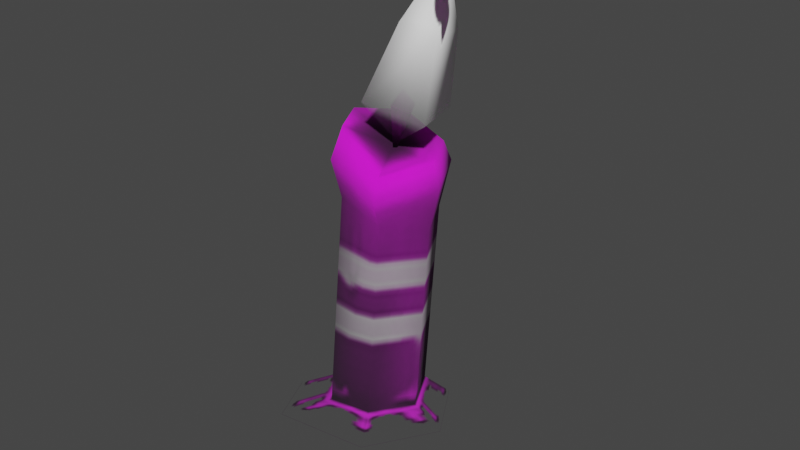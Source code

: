 # Source: mesh_candle.blend  (saved by Blender 3.4.6; exported with 4.5.12 LTS)
import bpy
from mathutils import Matrix  # noqa: F401  (used for matrix-valued properties, if any)

bpy.ops.wm.read_factory_settings(use_empty=True)
scene = bpy.context.scene
scene.name = 'Scene'

# ---- collections
col_collection = bpy.data.collections.new('Collection'); scene.collection.children.link(col_collection)

# ---- images (referenced by path relative to the original .blend; pixels are not part of the script)
import os
ASSET_DIR = os.environ.get("B2B_ASSET_DIR", "")  # directory of the original .blend (textures are referenced by path, not embedded)
HERE = os.path.dirname(os.path.abspath(__file__))  # packed textures are extracted next to this script under _unpacked/

def load_image(name, relpath, width, height, colorspace="sRGB"):
    """Load a texture the original file referenced (path relative to the .blend, or extracted next to this script)."""
    p = next((c for c in (os.path.join(HERE, relpath), os.path.join(ASSET_DIR, relpath)) if relpath and os.path.exists(c)), "")
    if p:
        img = bpy.data.images.load(p, check_existing=True)
        img.name = name
    else:  # same state as the original file: an image datablock whose file is absent (Cycles renders it pink)
        img = bpy.data.images.new(name, width, height)
        img.source = "FILE"
        img.filepath = "//" + (relpath or name)
    img.colorspace_settings.name = colorspace
    return img
img_image_1 = load_image('Image_1', '_unpacked/Image_1.ad8d866d.png', 128, 128, 'sRGB')
img_image_0 = load_image('Image_0', '_unpacked/Image_0.a59b94c9.png', 128, 64, 'sRGB')

# ---- materials (node trees are filled in below, after node groups)
mat_skin_candle_recolor = bpy.data.materials.new('skin_candle-recolor')
mat_skin_candle_recolor.use_backface_culling = True
mat_skin_candle_recolor.use_transparent_shadow = False
mat_fire_torch_ring = bpy.data.materials.new('fire_torch_ring')
mat_fire_torch_ring.use_backface_culling = True
mat_fire_torch_ring.use_transparent_shadow = False

# ---- material node trees
mat_skin_candle_recolor.use_nodes = True; mat_skin_candle_recolor.node_tree.nodes.clear()
_N = mat_skin_candle_recolor.node_tree.nodes; _L = mat_skin_candle_recolor.node_tree.links
n0 = _N.new('ShaderNodeBsdfPrincipled'); n0.name = 'Principled BSDF'; n0.location = (10, 300)
n0.distribution = 'GGX'
n0.subsurface_method = 'RANDOM_WALK_SKIN'
n0.inputs[2].default_value = 1.0
n0.inputs[27].default_value = (0.0, 0.0, 0.0, 1.0)
n0.inputs[28].default_value = 1.0
n1 = _N.new('ShaderNodeOutputMaterial'); n1.name = 'Material Output'; n1.location = (320, 270)
n2 = _N.new('ShaderNodeTexImage'); n2.name = 'Image Texture'; n2.location = (-440, 210)
n2.label = 'BASE COLOR'
n2.image = img_image_1
_L.new(n0.outputs[0], n1.inputs[0])
_L.new(n2.outputs[0], n0.inputs[0])
_L.new(n2.outputs[1], n0.inputs[4])
n1.is_active_output = True
mat_fire_torch_ring.use_nodes = True; mat_fire_torch_ring.node_tree.nodes.clear()
_N = mat_fire_torch_ring.node_tree.nodes; _L = mat_fire_torch_ring.node_tree.links
n0 = _N.new('ShaderNodeBsdfPrincipled'); n0.name = 'Principled BSDF'; n0.location = (10, 300)
n0.distribution = 'GGX'
n0.subsurface_method = 'RANDOM_WALK_SKIN'
n0.inputs[2].default_value = 1.0
n0.inputs[27].default_value = (0.0, 0.0, 0.0, 1.0)
n0.inputs[28].default_value = 1.0
n1 = _N.new('ShaderNodeOutputMaterial'); n1.name = 'Material Output'; n1.location = (320, 270)
n2 = _N.new('ShaderNodeTexImage'); n2.name = 'Image Texture'; n2.location = (-440, 210)
n2.label = 'BASE COLOR'
n2.image = img_image_0
_L.new(n0.outputs[0], n1.inputs[0])
_L.new(n2.outputs[0], n0.inputs[0])
_L.new(n2.outputs[1], n0.inputs[4])
n1.is_active_output = True

# ---- world
world_world = bpy.data.worlds.new('World'); scene.world = world_world
world_world.use_nodes = True; world_world.node_tree.nodes.clear()
_N = world_world.node_tree.nodes; _L = world_world.node_tree.links
n0 = _N.new('ShaderNodeOutputWorld'); n0.name = 'World Output'; n0.location = (300, 300)
n1 = _N.new('ShaderNodeBackground'); n1.name = 'Background'; n1.location = (10, 300)
n1.inputs[0].default_value = (0.05088, 0.05088, 0.05088, 1.0)
_L.new(n1.outputs[0], n0.inputs[0])
n0.is_active_output = True
world_world.color = (0.05088, 0.05088, 0.05088)
world_world.use_sun_shadow = False
world_world.sun_shadow_jitter_overblur = 0.0

# ---- meshes
me_rsrc_item_gear_accessory_helm_candle_base_model_meshnodes__mesh = bpy.data.meshes.new('rsrc.item.gear.accessory.helm.candle.base_model-MeshNodes["mesh')
me_rsrc_item_gear_accessory_helm_candle_base_model_meshnodes__mesh.from_pydata([(-0.115, -0.4678, -0.03932), (-0.04841, -0.4662, -0.01383), (-0.1411, -0.442, -0.007625), (-0.06642, -0.4872, -0.04264), (-0.008268, -0.4756, -0.086), (-0.0443, -0.486, -0.08662), (-0.05217, -0.4581, -0.1534), (-0.07079, -0.4776, -0.1273), (-0.1562, -0.4261, -0.1535), (-0.1194, -0.4582, -0.124), (-0.1959, -0.4042, -0.07501), (-0.1415, -0.4594, -0.07999), (-0.1411, -0.442, -0.007625), (-0.115, -0.4678, -0.03932), (-0.1194, -0.4582, -0.124), (-0.07079, -0.4776, -0.1273), (-0.09852, -0.688, -0.1497), (-0.1484, -0.694, -0.1478), (-0.1017, -0.7144, -0.1628), (-0.1415, -0.4594, -0.07999), (-0.1608, -0.7309, -0.1605), (-0.1089, -0.735, -0.1568), (-0.1701, -0.6952, -0.1046), (-0.115, -0.4678, -0.03932), (-0.1599, -0.7651, -0.1558), (-0.1296, -0.7496, -0.1128), (-0.1842, -0.7626, -0.1117), (-0.1544, -0.7666, -0.07165), (-0.1881, -0.7421, -0.1071), (-0.1625, -0.7532, -0.06587), (-0.1544, -0.7666, -0.07165), (-0.1441, -0.7035, -0.06456), (-0.06642, -0.4872, -0.04264), (-0.09324, -0.691, -0.06576), (-0.0443, -0.486, -0.08662), (-0.0711, -0.6874, -0.1088), (-0.07079, -0.4776, -0.1273), (-0.09852, -0.688, -0.1497), (-0.06935, -0.7353, -0.1143), (-0.1017, -0.7144, -0.1628), (-0.08146, -0.7547, -0.1159), (-0.1089, -0.735, -0.1568), (-0.1296, -0.7496, -0.1128), (-0.1036, -0.7583, -0.07286), (-0.09561, -0.7395, -0.06326), (-0.1307, -0.7943, -0.1321), (-0.1296, -0.7969, -0.1098), (-0.1279, -0.7385, -0.1117), (-0.1121, -0.8025, -0.1227), (-0.1287, -0.8096, -0.1226)], [], [(0, 1, 2), (0, 3, 1), (3, 4, 1), (3, 5, 4), (5, 6, 4), (5, 7, 6), (7, 8, 6), (7, 9, 8), (9, 10, 8), (9, 11, 10), (11, 12, 10), (11, 13, 12), (14, 15, 16), (14, 16, 17), (17, 16, 18), (19, 14, 17), (17, 18, 20), (20, 18, 21), (19, 17, 22), (22, 17, 20), (23, 19, 22), (20, 21, 24), (24, 21, 25), (26, 24, 25), (27, 26, 25), (28, 24, 26), (28, 20, 24), (22, 20, 28), (29, 28, 26), (29, 26, 30), (31, 28, 29), (31, 22, 28), (23, 22, 31), (32, 23, 31), (32, 31, 33), (33, 31, 29), (34, 32, 33), (34, 33, 35), (36, 34, 35), (36, 35, 37), (37, 35, 38), (37, 38, 39), (39, 38, 40), (39, 40, 41), (41, 40, 42), (40, 43, 42), (38, 43, 40), (43, 30, 42), (38, 44, 43), (35, 44, 38), (44, 30, 43), (35, 33, 44), (33, 29, 44), (44, 29, 30), (45, 46, 47), (48, 45, 47), (46, 48, 47), (48, 46, 49), (45, 48, 49), (46, 45, 49)])
me_rsrc_item_gear_accessory_helm_candle_base_model_meshnodes__mesh.polygons.foreach_set('use_smooth', [True] * 60)
_uv = me_rsrc_item_gear_accessory_helm_candle_base_model_meshnodes__mesh.uv_layers.new(name='UVMap')
_uv.uv.foreach_set('vector', [0.2396, 0.2429, 0.4067, 0.0, 0.2396, 0.0, 0.2396, 0.2429, 0.4067, 0.2429, 0.4067, 0.0, 0.4067, 0.2429, 0.5737, 0.0, 0.4067, 0.0, 0.4067, 0.2429, 0.5737, 0.2429, 0.5737, 0.0, 0.5737, 0.2429, 0.7436, 0.0, 0.5737, 0.0, 0.5737, 0.2429, 0.7436, 0.2429, 0.7436, 0.0, 0.7436, 0.2429, 0.5766, 0.0, 0.7436, 0.0, 0.7436, 0.2429, 0.5766, 0.2429, 0.5766, 0.0, 0.5766, 0.2429, 0.4096, 0.0, 0.5766, 0.0, 0.5766, 0.2429, 0.4096, 0.2429, 0.4096, 0.0, 0.4096, 0.2429, 0.2425, 0.0, 0.4096, 0.0, 0.4096, 0.2429, 0.2425, 0.2429, 0.2425, 0.0, 0.8378, 0.2542, 0.9876, 0.2542, 0.9873, 0.6275, 0.8378, 0.2542, 0.9873, 0.6275, 0.8378, 0.648, 0.8378, 0.648, 0.9873, 0.6275, 0.9864, 0.7248, 0.668, 0.2542, 0.8378, 0.2542, 0.8378, 0.648, 0.8378, 0.648, 0.9864, 0.7248, 0.8377, 0.7774, 0.8377, 0.7774, 0.9864, 0.7248, 0.9873, 0.794, 0.668, 0.2542, 0.8378, 0.648, 0.668, 0.648, 0.668, 0.648, 0.8378, 0.648, 0.8377, 0.7774, 0.4875, 0.2542, 0.668, 0.2542, 0.668, 0.648, 0.8377, 0.7774, 0.9873, 0.794, 0.8378, 0.8654, 0.8378, 0.8654, 0.9873, 0.794, 0.7491, 0.9844, 0.668, 0.8383, 0.8378, 0.8654, 0.7491, 0.9844, 0.4875, 0.8383, 0.668, 0.8383, 0.7491, 0.9844, 0.668, 0.7774, 0.8378, 0.8654, 0.668, 0.8383, 0.668, 0.7774, 0.8377, 0.7774, 0.8378, 0.8654, 0.668, 0.648, 0.8377, 0.7774, 0.668, 0.7774, 0.4876, 0.7774, 0.668, 0.7774, 0.668, 0.8383, 0.4876, 0.7774, 0.668, 0.8383, 0.4875, 0.8383, 0.4875, 0.648, 0.668, 0.7774, 0.4876, 0.7774, 0.4875, 0.648, 0.668, 0.648, 0.668, 0.7774, 0.4875, 0.2542, 0.668, 0.648, 0.4875, 0.648, 0.3124, 0.2542, 0.4875, 0.2542, 0.4875, 0.648, 0.3124, 0.2542, 0.4875, 0.648, 0.3124, 0.6174, 0.3124, 0.6174, 0.4875, 0.648, 0.4876, 0.7774, 0.1585, 0.2542, 0.3124, 0.2542, 0.3124, 0.6174, 0.1585, 0.2542, 0.3124, 0.6174, 0.1585, 0.6136, 0.01462, 0.2542, 0.1585, 0.2542, 0.1585, 0.6136, 0.01462, 0.2542, 0.1585, 0.6136, 0.01434, 0.6275, 0.01434, 0.6275, 0.1585, 0.6136, 0.1586, 0.6933, 0.01434, 0.6275, 0.1586, 0.6933, 0.01344, 0.7248, 0.01344, 0.7248, 0.1586, 0.6933, 0.1585, 0.764, 0.01344, 0.7248, 0.1585, 0.764, 0.01434, 0.794, 0.01434, 0.794, 0.1585, 0.764, 0.2326, 0.9844, 0.1585, 0.764, 0.3124, 0.772, 0.2326, 0.9844, 0.1586, 0.6933, 0.3124, 0.772, 0.1585, 0.764, 0.3124, 0.772, 0.4875, 0.8383, 0.2326, 0.9844, 0.1586, 0.6933, 0.3124, 0.7028, 0.3124, 0.772, 0.1585, 0.6136, 0.3124, 0.7028, 0.1586, 0.6933, 0.3124, 0.7028, 0.4875, 0.8383, 0.3124, 0.772, 0.1585, 0.6136, 0.3124, 0.6174, 0.3124, 0.7028, 0.3124, 0.6174, 0.4876, 0.7774, 0.3124, 0.7028, 0.3124, 0.7028, 0.4876, 0.7774, 0.4875, 0.8383, 0.2051, 0.8157, 0.2051, 0.8157, 0.2056, 0.9944, 0.149, 0.8153, 0.2051, 0.8157, 0.2056, 0.9944, 0.2051, 0.8157, 0.149, 0.8153, 0.2056, 0.9944, 0.149, 0.8153, 0.2051, 0.8157, 0.1866, 0.7791, 0.2051, 0.8157, 0.149, 0.8153, 0.1866, 0.7791, 0.2051, 0.8157, 0.2051, 0.8157, 0.1866, 0.7791])
me_rsrc_item_gear_accessory_helm_candle_base_model_meshnodes__mesh.materials.append(mat_skin_candle_recolor)
me_rsrc_item_gear_accessory_helm_candle_base_model_meshnodes__mesh.update()
me_rsrc_item_gear_accessory_helm_candle_base_model_meshnodes__mesh.normals_split_custom_set([tuple(v) for v in zip(*[iter([-0.3587, -0.8321, 0.4231, 0.07875, -0.8469, 0.5259, -0.5056, -0.8058, 0.3083, -0.3587, -0.8321, 0.4231, 0.1084, -0.8578, 0.5024, 0.07875, -0.8469, 0.5259, 0.1084, -0.8578, 0.5024, 0.3197, -0.9435, -0.08758, 0.07875, -0.8469, 0.5259, 0.1084, -0.8578, 0.5024, 0.2871, -0.9457, -0.1524, 0.3197, -0.9435, -0.08758, 0.2871, -0.9457, -0.1524, 0.03641, -0.82, -0.5713, 0.3197, -0.9435, -0.08758, 0.2871, -0.9457, -0.1524, 0.05664, -0.8375, -0.5435, 0.03641, -0.82, -0.5713, 0.05664, -0.8375, -0.5435, -0.533, -0.8097, -0.2456, 0.03641, -0.82, -0.5713, 0.05664, -0.8375, -0.5435, -0.4891, -0.7981, -0.3519, -0.533, -0.8097, -0.2456, -0.4891, -0.7981, -0.3519, -0.6837, -0.7289, -0.0346, -0.533, -0.8097, -0.2456, -0.4891, -0.7981, -0.3519, -0.6917, -0.7171, -0.0858, -0.6837, -0.7289, -0.0346, -0.6917, -0.7171, -0.0858, -0.5056, -0.8058, 0.3083, -0.6837, -0.7289, -0.0346, -0.6917, -0.7171, -0.0858, -0.3587, -0.8321, 0.4231, -0.5056, -0.8058, 0.3083, -0.5768, 0.1545, -0.8022, 0.4239, 0.041, -0.9048, 0.4717, 0.1766, -0.8639, -0.5768, 0.1545, -0.8022, 0.4717, 0.1766, -0.8639, -0.5338, 0.3217, -0.782, -0.5338, 0.3217, -0.782, 0.4717, 0.1766, -0.8639, 0.4147, 0.05151, -0.9085, -0.9915, 0.1137, 0.06312, -0.5768, 0.1545, -0.8022, -0.5338, 0.3217, -0.782, -0.5338, 0.3217, -0.782, 0.4147, 0.05151, -0.9085, -0.5323, 0.1207, -0.8379, -0.5323, 0.1207, -0.8379, 0.4147, 0.05151, -0.9085, 0.3327, -0.5907, -0.7351, -0.9915, 0.1137, 0.06312, -0.5338, 0.3217, -0.782, -0.9656, 0.2469, 0.08103, -0.9656, 0.2469, 0.08103, -0.5338, 0.3217, -0.782, -0.5323, 0.1207, -0.8379, -0.5098, -0.02926, 0.8598, -0.9915, 0.1137, 0.06312, -0.9656, 0.2469, 0.08103, -0.5323, 0.1207, -0.8379, 0.3327, -0.5907, -0.7351, -0.2311, -0.7692, -0.5957, -0.2311, -0.7692, -0.5957, 0.3327, -0.5907, -0.7351, 0.1533, -0.974, -0.1669, -0.691, -0.7199, -0.0656, -0.2311, -0.7692, -0.5957, 0.1533, -0.974, -0.1669, -0.1225, -0.8884, 0.4425, -0.691, -0.7199, -0.0656, 0.1533, -0.974, -0.1669, -0.9941, 0.07971, 0.07359, -0.2311, -0.7692, -0.5957, -0.691, -0.7199, -0.0656, -0.9941, 0.07971, 0.07359, -0.5323, 0.1207, -0.8379, -0.2311, -0.7692, -0.5957, -0.9656, 0.2469, 0.08103, -0.5323, 0.1207, -0.8379, -0.9941, 0.07971, 0.07359, -0.5237, -0.2014, 0.8277, -0.9941, 0.07971, 0.07359, -0.691, -0.7199, -0.0656, -0.5237, -0.2014, 0.8277, -0.691, -0.7199, -0.0656, -0.1225, -0.8884, 0.4425, -0.4205, 0.0455, 0.9062, -0.9941, 0.07971, 0.07359, -0.5237, -0.2014, 0.8277, -0.4205, 0.0455, 0.9062, -0.9656, 0.2469, 0.08103, -0.9941, 0.07971, 0.07359, -0.5098, -0.02926, 0.8598, -0.9656, 0.2469, 0.08103, -0.4205, 0.0455, 0.9062, 0.4887, -0.158, 0.858, -0.5098, -0.02926, 0.8598, -0.4205, 0.0455, 0.9062, 0.4887, -0.158, 0.858, -0.4205, 0.0455, 0.9062, 0.5341, -0.0897, 0.8406, 0.5341, -0.0897, 0.8406, -0.4205, 0.0455, 0.9062, -0.5237, -0.2014, 0.8277, 0.9901, -0.1248, -0.06404, 0.4887, -0.158, 0.858, 0.5341, -0.0897, 0.8406, 0.9901, -0.1248, -0.06404, 0.5341, -0.0897, 0.8406, 0.997, -0.04443, -0.06278, 0.4239, 0.04104, -0.9048, 0.9901, -0.1248, -0.06404, 0.997, -0.04443, -0.06278, 0.4239, 0.04104, -0.9048, 0.997, -0.04443, -0.06278, 0.4717, 0.1766, -0.8639, 0.4717, 0.1766, -0.8639, 0.997, -0.04443, -0.06278, 0.9647, -0.243, -0.1018, 0.4717, 0.1766, -0.8639, 0.9647, -0.243, -0.1018, 0.4148, 0.05154, -0.9085, 0.4148, 0.05154, -0.9085, 0.9647, -0.243, -0.1018, 0.5251, -0.8267, -0.2021, 0.4148, 0.05154, -0.9085, 0.5251, -0.8267, -0.2021, 0.3327, -0.5907, -0.7351, 0.3327, -0.5907, -0.7351, 0.5251, -0.8267, -0.2021, 0.1533, -0.974, -0.1669, 0.5251, -0.8267, -0.2021, 0.3406, -0.8428, 0.4167, 0.1533, -0.974, -0.1669, 0.9647, -0.243, -0.1018, 0.3406, -0.8428, 0.4167, 0.5251, -0.8267, -0.2021, 0.3406, -0.8428, 0.4167, -0.1225, -0.8884, 0.4425, 0.1533, -0.974, -0.1669, 0.9647, -0.243, -0.1018, 0.5072, -0.2407, 0.8275, 0.3406, -0.8428, 0.4167, 0.997, -0.04443, -0.06278, 0.5072, -0.2407, 0.8275, 0.9647, -0.243, -0.1018, 0.5072, -0.2407, 0.8275, -0.1225, -0.8884, 0.4425, 0.3406, -0.8428, 0.4167, 0.997, -0.04443, -0.06278, 0.5341, -0.0897, 0.8406, 0.5072, -0.2407, 0.8275, 0.5341, -0.0897, 0.8406, -0.5237, -0.2014, 0.8277, 0.5072, -0.2407, 0.8275, 0.5072, -0.2407, 0.8275, -0.5237, -0.2014, 0.8277, -0.1225, -0.8884, 0.4425, -0.4818, -0.01522, -0.8762, -0.4056, -0.2585, 0.8767, -0.05406, 0.9853, 0.1622, 0.9014, -0.4204, -0.1032, -0.4818, -0.01522, -0.8762, -0.05406, 0.9853, 0.1622, -0.4056, -0.2585, 0.8767, 0.9014, -0.4204, -0.1032, -0.05406, 0.9853, 0.1622, 0.9014, -0.4204, -0.1032, -0.4056, -0.2585, 0.8767, -0.3651, -0.927, -0.0863, -0.4818, -0.01522, -0.8762, 0.9014, -0.4204, -0.1032, -0.3651, -0.927, -0.0863, -0.4056, -0.2585, 0.8767, -0.4818, -0.01522, -0.8762, -0.3651, -0.927, -0.0863])] * 3)])
me_rsrc_item_gear_accessory_helm_candle_base_model_meshnodes = bpy.data.meshes.new('rsrc.item.gear.accessory.helm.candle.base_model-MeshNodes["')
me_rsrc_item_gear_accessory_helm_candle_base_model_meshnodes.from_pydata([(0.02167, 0.0001785, 0.03776), (0.03791, 0.0001785, -0.02166), (8.035e-05, 0.03814, -7.451e-05), (0.01912, -0.07639, 0.02076), (-0.02151, 0.0001785, -0.03791), (0.02446, -0.07639, -0.01693), (0.002944, -0.1431, -0.0007512), (-0.01323, -0.07639, -0.02226), (-0.03775, 0.0001785, 0.02151), (8.035e-05, 0.03814, -7.451e-05), (0.02167, 0.0001785, 0.03776), (-0.01857, -0.07639, 0.01542), (0.01912, -0.07639, 0.02076), (0.002944, -0.1431, -0.0007512)], [], [(0, 1, 2), (1, 0, 3), (1, 4, 2), (1, 3, 5), (4, 1, 5), (5, 3, 6), (7, 5, 6), (4, 5, 7), (8, 4, 7), (4, 8, 9), (8, 10, 9), (10, 8, 11), (8, 7, 11), (10, 11, 12), (12, 11, 13), (11, 7, 13)])
me_rsrc_item_gear_accessory_helm_candle_base_model_meshnodes.polygons.foreach_set('use_smooth', [True] * 16)
_uv = me_rsrc_item_gear_accessory_helm_candle_base_model_meshnodes.uv_layers.new(name='UVMap')
_uv.uv.foreach_set('vector', [1.0, 0.2009, 0.75, 0.2009, 0.75, 0.0, 0.75, 0.2009, 1.0, 0.2009, 1.0, 0.562, 0.75, 0.2009, 0.5, 0.2009, 0.75, 0.0, 0.75, 0.2009, 1.0, 0.562, 0.75, 0.562, 0.5, 0.2009, 0.75, 0.2009, 0.75, 0.562, 0.75, 0.562, 1.0, 0.562, 0.75, 1.0, 0.5, 0.562, 0.75, 0.562, 0.75, 1.0, 0.5, 0.2009, 0.75, 0.562, 0.5, 0.562, 0.25, 0.2009, 0.5, 0.2009, 0.5, 0.562, 0.5, 0.2009, 0.25, 0.2009, 0.25, 0.0, 0.25, 0.2009, 0.0, 0.2009, 0.25, 0.0, 0.0, 0.2009, 0.25, 0.2009, 0.25, 0.562, 0.25, 0.2009, 0.5, 0.562, 0.25, 0.562, 0.0, 0.2009, 0.25, 0.562, 0.0, 0.562, 0.0, 0.562, 0.25, 0.562, 0.25, 1.0, 0.25, 0.562, 0.5, 0.562, 0.25, 1.0])
me_rsrc_item_gear_accessory_helm_candle_base_model_meshnodes.materials.append(mat_fire_torch_ring)
me_rsrc_item_gear_accessory_helm_candle_base_model_meshnodes.update()
me_rsrc_item_gear_accessory_helm_candle_base_model_meshnodes.normals_split_custom_set([tuple(v) for v in zip(*[iter([0.4677, 0.2772, 0.8393, 0.8306, 0.2886, -0.4762, 3.755e-06, 1.0, 5.123e-05, 0.8306, 0.2886, -0.4762, 0.4677, 0.2772, 0.8393, 0.5841, -0.294, 0.7565, 0.8306, 0.2886, -0.4762, -0.4845, 0.2682, -0.8327, 3.755e-06, 1.0, 5.123e-05, 0.8306, 0.2886, -0.4762, 0.5841, -0.294, 0.7565, 0.7672, -0.2848, -0.5747, -0.4845, 0.2682, -0.8327, 0.8306, 0.2886, -0.4762, 0.7672, -0.2848, -0.5747, 0.7672, -0.2848, -0.5747, 0.5841, -0.294, 0.7565, -7.384e-05, -1.0, -6.437e-05, -0.5654, -0.31, -0.7643, 0.7672, -0.2848, -0.5747, -7.384e-05, -1.0, -6.437e-05, -0.4845, 0.2682, -0.8327, 0.7672, -0.2848, -0.5747, -0.5654, -0.31, -0.7643, -0.8409, 0.2575, 0.4761, -0.4845, 0.2682, -0.8327, -0.5654, -0.31, -0.7643, -0.4845, 0.2682, -0.8327, -0.8409, 0.2575, 0.4761, 3.725e-05, 1.0, 2.08e-05, -0.8409, 0.2575, 0.4761, 0.4677, 0.2772, 0.8393, 3.725e-05, 1.0, 2.08e-05, 0.4677, 0.2772, 0.8393, -0.8409, 0.2575, 0.4761, -0.7532, -0.3196, 0.5749, -0.8409, 0.2575, 0.4761, -0.5654, -0.31, -0.7643, -0.7532, -0.3196, 0.5749, 0.4677, 0.2772, 0.8393, -0.7532, -0.3196, 0.5749, 0.5841, -0.2941, 0.7565, 0.5841, -0.2941, 0.7565, -0.7532, -0.3196, 0.5749, 7.64e-05, -1.0, 6.451e-05, -0.7532, -0.3196, 0.5749, -0.5654, -0.31, -0.7643, 7.64e-05, -1.0, 6.451e-05])] * 3)])

# ---- objects
ob_candle_base_model_meshnodes__mesh_candle = bpy.data.objects.new('candle.base_model-MeshNodes["mesh_candle"]', me_rsrc_item_gear_accessory_helm_candle_base_model_meshnodes__mesh)
ob_candle_base_model_meshnodes__mesh_cakeflame01 = bpy.data.objects.new('candle.base_model-MeshNodes["mesh_cakeflame01"]', me_rsrc_item_gear_accessory_helm_candle_base_model_meshnodes)

# ---- transforms, parenting, visibility, modifiers, constraints
ob_candle_base_model_meshnodes__mesh_candle.location = (2.887e-16, 0.11, -1.41)
ob_candle_base_model_meshnodes__mesh_candle.rotation_mode = 'QUATERNION'
ob_candle_base_model_meshnodes__mesh_candle.rotation_quaternion = (0.6655, -0.7391, 0.06994, 0.07768)
ob_candle_base_model_meshnodes__mesh_candle.scale = (3.0, 3.0, 3.0)
ob_candle_base_model_meshnodes__mesh_cakeflame01.location = (0.1419, 0.001664, 1.028)
ob_candle_base_model_meshnodes__mesh_cakeflame01.rotation_mode = 'QUATERNION'
ob_candle_base_model_meshnodes__mesh_cakeflame01.rotation_quaternion = (0.6655, -0.7391, 0.06994, 0.07768)
ob_candle_base_model_meshnodes__mesh_cakeflame01.scale = (3.0, 3.0, 3.0)

# ---- collection membership
scene.collection.objects.link(ob_candle_base_model_meshnodes__mesh_candle)
scene.collection.objects.link(ob_candle_base_model_meshnodes__mesh_cakeflame01)

# ---- scene / render settings (as saved in the file)
scene.frame_start = 1; scene.frame_end = 250; scene.frame_set(1)
scene.render.engine = 'BLENDER_EEVEE_NEXT'
scene.cycles.sampling_pattern = 'TABULATED_SOBOL'
scene.cycles.use_light_tree = False
scene.view_settings.view_transform = 'Filmic'
bpy.context.view_layer.update()

# ---- added for rendering (the .blend has no active camera and no usable light): camera, sun
cam_auto = bpy.data.cameras.new('AutoCamera')
cam_auto.lens = 50.0
cam_auto.sensor_width = 36.0
cam_auto.clip_end = 1000.0
ob_auto_camera = bpy.data.objects.new('AutoCamera', cam_auto)
scene.collection.objects.link(ob_auto_camera)
ob_auto_camera.location = (1.91191, -2.14916, 2.09243)
ob_auto_camera.rotation_euler = (1.09748, -7.21219e-08, 0.694738)
scene.camera = ob_auto_camera
light_auto_sun = bpy.data.lights.new('AutoSun', 'SUN')
light_auto_sun.energy = 3.0
light_auto_sun.angle = 0.0523599
ob_auto_sun = bpy.data.objects.new('AutoSun', light_auto_sun)
scene.collection.objects.link(ob_auto_sun)
ob_auto_sun.rotation_euler = (0.872665, 0.174533, 0.523599)
bpy.context.view_layer.update()
